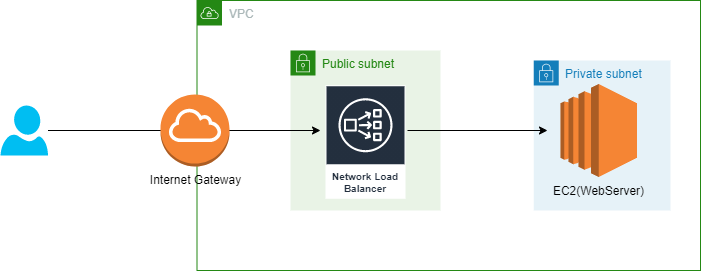

The diagram above was exported from draw.io. Its source (the exported page's mxGraphModel, read from the mxfile embedded in the PNG):
<mxGraphModel dx="782" dy="379" grid="1" gridSize="10" guides="1" tooltips="1" connect="1" arrows="1" fold="1" page="1" pageScale="1" pageWidth="850" pageHeight="1100" math="0" shadow="0">
  <root>
    <mxCell id="0" />
    <mxCell id="1" parent="0" />
    <mxCell id="41W6ViHXk6eKsIcHXuXe-1" value="VPC" style="points=[[0,0],[0.25,0],[0.5,0],[0.75,0],[1,0],[1,0.25],[1,0.5],[1,0.75],[1,1],[0.75,1],[0.5,1],[0.25,1],[0,1],[0,0.75],[0,0.5],[0,0.25]];outlineConnect=0;gradientColor=none;html=1;whiteSpace=wrap;fontSize=12;fontStyle=0;shape=mxgraph.aws4.group;grIcon=mxgraph.aws4.group_vpc;strokeColor=#248814;fillColor=none;verticalAlign=top;align=left;spacingLeft=30;fontColor=#AAB7B8;dashed=0;" vertex="1" parent="1">
      <mxGeometry x="206.5" y="340" width="503.5" height="270" as="geometry" />
    </mxCell>
    <mxCell id="41W6ViHXk6eKsIcHXuXe-10" value="Private subnet" style="points=[[0,0],[0.25,0],[0.5,0],[0.75,0],[1,0],[1,0.25],[1,0.5],[1,0.75],[1,1],[0.75,1],[0.5,1],[0.25,1],[0,1],[0,0.75],[0,0.5],[0,0.25]];outlineConnect=0;gradientColor=none;html=1;whiteSpace=wrap;fontSize=12;fontStyle=0;shape=mxgraph.aws4.group;grIcon=mxgraph.aws4.group_security_group;grStroke=0;strokeColor=#147EBA;fillColor=#E6F2F8;verticalAlign=top;align=left;spacingLeft=30;fontColor=#147EBA;dashed=0;" vertex="1" parent="1">
      <mxGeometry x="543.25" y="400" width="136.75" height="150" as="geometry" />
    </mxCell>
    <mxCell id="41W6ViHXk6eKsIcHXuXe-6" value="Public subnet" style="points=[[0,0],[0.25,0],[0.5,0],[0.75,0],[1,0],[1,0.25],[1,0.5],[1,0.75],[1,1],[0.75,1],[0.5,1],[0.25,1],[0,1],[0,0.75],[0,0.5],[0,0.25]];outlineConnect=0;gradientColor=none;html=1;whiteSpace=wrap;fontSize=12;fontStyle=0;shape=mxgraph.aws4.group;grIcon=mxgraph.aws4.group_security_group;grStroke=0;strokeColor=#248814;fillColor=#E9F3E6;verticalAlign=top;align=left;spacingLeft=30;fontColor=#248814;dashed=0;" vertex="1" parent="1">
      <mxGeometry x="300" y="390" width="150" height="160" as="geometry" />
    </mxCell>
    <mxCell id="41W6ViHXk6eKsIcHXuXe-4" value="Network Load Balancer" style="outlineConnect=0;fontColor=#232F3E;gradientColor=none;strokeColor=#ffffff;fillColor=#232F3E;dashed=0;verticalLabelPosition=middle;verticalAlign=bottom;align=center;html=1;whiteSpace=wrap;fontSize=10;fontStyle=1;spacing=3;shape=mxgraph.aws4.productIcon;prIcon=mxgraph.aws4.network_load_balancer;" vertex="1" parent="1">
      <mxGeometry x="335" y="424.75" width="80" height="113.5" as="geometry" />
    </mxCell>
    <mxCell id="41W6ViHXk6eKsIcHXuXe-5" value="EC2(WebServer)" style="outlineConnect=0;dashed=0;verticalLabelPosition=bottom;verticalAlign=top;align=center;html=1;shape=mxgraph.aws3.ec2;fillColor=#F58534;gradientColor=none;" vertex="1" parent="1">
      <mxGeometry x="570" y="423.5" width="76.5" height="93" as="geometry" />
    </mxCell>
    <mxCell id="41W6ViHXk6eKsIcHXuXe-8" style="edgeStyle=orthogonalEdgeStyle;rounded=0;orthogonalLoop=1;jettySize=auto;html=1;" edge="1" parent="1" source="41W6ViHXk6eKsIcHXuXe-7">
      <mxGeometry relative="1" as="geometry">
        <mxPoint x="330" y="470" as="targetPoint" />
      </mxGeometry>
    </mxCell>
    <mxCell id="41W6ViHXk6eKsIcHXuXe-7" value="" style="verticalLabelPosition=bottom;html=1;verticalAlign=top;align=center;strokeColor=none;fillColor=#00BEF2;shape=mxgraph.azure.user;" vertex="1" parent="1">
      <mxGeometry x="10" y="445" width="47.5" height="50" as="geometry" />
    </mxCell>
    <mxCell id="41W6ViHXk6eKsIcHXuXe-9" value="Internet Gateway" style="outlineConnect=0;dashed=0;verticalLabelPosition=bottom;verticalAlign=top;align=center;html=1;shape=mxgraph.aws3.internet_gateway;fillColor=#F58534;gradientColor=none;" vertex="1" parent="1">
      <mxGeometry x="170" y="434" width="69" height="72" as="geometry" />
    </mxCell>
    <mxCell id="41W6ViHXk6eKsIcHXuXe-12" value="" style="endArrow=classic;html=1;" edge="1" parent="1">
      <mxGeometry width="50" height="50" relative="1" as="geometry">
        <mxPoint x="417" y="470" as="sourcePoint" />
        <mxPoint x="557" y="470" as="targetPoint" />
      </mxGeometry>
    </mxCell>
  </root>
</mxGraphModel>